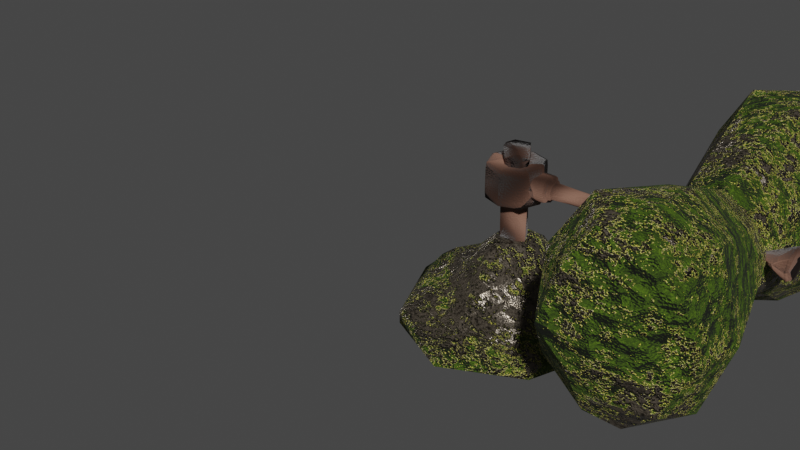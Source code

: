 # Source: Hammer_Prehistoric.blend  (saved by Blender 2.80.75; exported with 4.5.12 LTS)
import bpy
from mathutils import Matrix  # noqa: F401  (used for matrix-valued properties, if any)

bpy.ops.wm.read_factory_settings(use_empty=True)
scene = bpy.context.scene
scene.name = 'Scene'

# ---- collections
col_collection = bpy.data.collections.new('Collection'); scene.collection.children.link(col_collection)

# ---- images (referenced by path relative to the original .blend; pixels are not part of the script)
import os
ASSET_DIR = os.environ.get("B2B_ASSET_DIR", "")  # directory of the original .blend (textures are referenced by path, not embedded)
HERE = os.path.dirname(os.path.abspath(__file__))  # packed textures are extracted next to this script under _unpacked/

def load_image(name, relpath, width, height, colorspace="sRGB"):
    """Load a texture the original file referenced (path relative to the .blend, or extracted next to this script)."""
    p = next((c for c in (os.path.join(HERE, relpath), os.path.join(ASSET_DIR, relpath)) if relpath and os.path.exists(c)), "")
    if p:
        img = bpy.data.images.load(p, check_existing=True)
        img.name = name
    else:  # same state as the original file: an image datablock whose file is absent (Cycles renders it pink)
        img = bpy.data.images.new(name, width, height)
        img.source = "FILE"
        img.filepath = "//" + (relpath or name)
    img.colorspace_settings.name = colorspace
    return img
img_hammer_pre_normal = load_image('Hammer_Pre_Normal', 'Hammer_Pre_Normal.png', 1024, 1024, 'sRGB')

# ---- materials (node trees are filled in below, after node groups)
mat_rock = bpy.data.materials.new('Rock')
mat_rock.alpha_threshold = 0.0
mat_rock.line_color = (0.0, 0.0, 0.0, 1.0)
mat_wood = bpy.data.materials.new('Wood\\')

# ---- material node trees
mat_rock.use_nodes = True; mat_rock.node_tree.nodes.clear()
_N = mat_rock.node_tree.nodes; _L = mat_rock.node_tree.links
n0 = _N.new('ShaderNodeBump'); n0.name = 'Bump'; n0.location = (-190, -216)
n0.invert = True
n0.inputs[0].default_value = 0.5
n0.inputs[1].default_value = 1.0
n0.inputs[2].default_value = 1.0
n1 = _N.new('ShaderNodeTexVoronoi'); n1.name = 'Voronoi Texture'; n1.location = (-630, -276)
n1.inputs[2].default_value = 200.0
n2 = _N.new('ShaderNodeTexVoronoi'); n2.name = 'Voronoi Texture.001'; n2.location = (-634, -500)
n2.distance = 'CHEBYCHEV'
n3 = _N.new('ShaderNodeOutputMaterial'); n3.name = 'Material Output'; n3.location = (944, 293)
n4 = _N.new('ShaderNodeVectorMath'); n4.name = 'Vector Math'; n4.location = (30, -225)
n5 = _N.new('ShaderNodeVectorMath'); n5.name = 'Vector Math.001'; n5.location = (430, -223)
n6 = _N.new('ShaderNodeBump'); n6.name = 'Bump.001'; n6.location = (-189, -426)
n6.invert = True
n6.inputs[1].default_value = 3.0
n6.inputs[2].default_value = 1.0
n7 = _N.new('ShaderNodeBump'); n7.name = 'Bump.002'; n7.location = (-41, -773)
n7.inputs[1].default_value = 50.0
n7.inputs[2].default_value = 1.0
n8 = _N.new('ShaderNodeTexNoise'); n8.name = 'Musgrave Texture.003'; n8.location = (-884, -744)
n8.width = 150
n8.normalize = False
n8.inputs[2].default_value = 1.0
n8.inputs[3].default_value = 14.0
n8.inputs[4].default_value = 1.0
n8.inputs[5].default_value = 1.5
n8.inputs[6].default_value = 0.1
n9 = _N.new('ShaderNodeValToRGB'); n9.name = 'ColorRamp.002'; n9.location = (-683, -724)
while len(n9.color_ramp.elements) > 1: n9.color_ramp.elements.remove(n9.color_ramp.elements[-1])
n9.color_ramp.elements[0].position = 0.0; n9.color_ramp.elements[0].color = (1.0, 1.0, 1.0, 1.0)
_e = n9.color_ramp.elements.new(1.0); _e.color = (0.0, 0.0, 0.0, 1.0)
n10 = _N.new('ShaderNodeTexVoronoi'); n10.name = 'Voronoi Texture.002'; n10.location = (-643, -1009)
n10.inputs[2].default_value = 150.0
n11 = _N.new('ShaderNodeTexNoise'); n11.name = 'Musgrave Texture.004'; n11.location = (-898, -1270)
n11.width = 150
n11.normalize = False
n11.inputs[2].default_value = 1.0
n11.inputs[3].default_value = 14.0
n11.inputs[4].default_value = 1.0
n11.inputs[5].default_value = 1.5
n11.inputs[6].default_value = 0.1
n12 = _N.new('ShaderNodeValToRGB'); n12.name = 'ColorRamp.003'; n12.location = (-697, -1251)
while len(n12.color_ramp.elements) > 1: n12.color_ramp.elements.remove(n12.color_ramp.elements[-1])
n12.color_ramp.elements[0].position = 0.0; n12.color_ramp.elements[0].color = (1.0, 1.0, 1.0, 1.0)
_e = n12.color_ramp.elements.new(1.0); _e.color = (0.0, 0.0, 0.0, 1.0)
n13 = _N.new('ShaderNodeTexVoronoi'); n13.name = 'Voronoi Texture.003'; n13.location = (-657, -1535)
n13.inputs[2].default_value = 20.0
n14 = _N.new('ShaderNodeMix'); n14.name = 'Mix.001'; n14.location = (-325, -753)
n14.data_type = 'RGBA'
n14.blend_type = 'MULTIPLY'
n15 = _N.new('ShaderNodeMix'); n15.name = 'Mix.003'; n15.location = (-339, -1280)
n15.data_type = 'RGBA'
n15.blend_type = 'MULTIPLY'
n16 = _N.new('ShaderNodeVectorMath'); n16.name = 'Vector Math.002'; n16.location = (210, -593)
n17 = _N.new('ShaderNodeBump'); n17.name = 'Bump.003'; n17.location = (-55, -1299)
n17.inputs[1].default_value = 50.0
n17.inputs[2].default_value = 1.0
n18 = _N.new('ShaderNodeMix'); n18.name = 'Mix'; n18.location = (-65, 684)
n18.data_type = 'RGBA'
n18.blend_type = 'MULTIPLY'
n18.inputs[7].default_value = (0.0, 0.0, 0.0, 1.0)
n19 = _N.new('ShaderNodeValToRGB'); n19.name = 'ColorRamp.001'; n19.location = (-614, 390)
while len(n19.color_ramp.elements) > 1: n19.color_ramp.elements.remove(n19.color_ramp.elements[-1])
n19.color_ramp.elements[0].position = 0.0; n19.color_ramp.elements[0].color = (0.08169, 0.1575, 0.004189, 1.0)
_e = n19.color_ramp.elements.new(0.02727); _e.color = (0.4669, 0.8177, 0.164, 1.0)
_e = n19.color_ramp.elements.new(0.05455); _e.color = (1.0, 0.9094, 0.1324, 1.0)
_e = n19.color_ramp.elements.new(0.4318); _e.color = (0.6467, 0.6308, 0.5998, 1.0)
_e = n19.color_ramp.elements.new(0.4682); _e.color = (0.0, 0.0, 0.0, 1.0)
_e = n19.color_ramp.elements.new(0.95); _e.color = (0.0, 0.0, 0.0, 1.0)
_e = n19.color_ramp.elements.new(0.9636); _e.color = (0.5228, 0.5117, 0.4845, 1.0)
n20 = _N.new('ShaderNodeValToRGB'); n20.name = 'ColorRamp'; n20.location = (-644, 693)
while len(n20.color_ramp.elements) > 1: n20.color_ramp.elements.remove(n20.color_ramp.elements[-1])
n20.color_ramp.elements[0].position = 0.0; n20.color_ramp.elements[0].color = (0.16, 0.1562, 0.1489, 1.0)
_e = n20.color_ramp.elements.new(1.0); _e.color = (0.4678, 0.4564, 0.4342, 1.0)
n21 = _N.new('ShaderNodeTexNoise'); n21.name = 'Musgrave Texture.001'; n21.location = (-974, 726)
n21.width = 150
n21.normalize = False
n21.inputs[2].default_value = 20.0
n21.inputs[3].default_value = 14.0
n21.inputs[4].default_value = 1.0
n21.inputs[5].default_value = 1.5
n21.inputs[6].default_value = 0.1
n22 = _N.new('ShaderNodeTexNoise'); n22.name = 'Musgrave Texture'; n22.location = (-897, 411)
n22.width = 150
n22.normalize = False
n22.inputs[2].default_value = 1.0
n22.inputs[3].default_value = 14.0
n22.inputs[4].default_value = 1.0
n22.inputs[5].default_value = 1.5
n22.inputs[6].default_value = 0.1
n23 = _N.new('ShaderNodeTexNoise'); n23.name = 'Musgrave Texture.002'; n23.location = (23, 7)
n23.width = 150
n23.hide = True
n23.normalize = False
n23.inputs[2].default_value = 1.0
n23.inputs[3].default_value = 14.0
n23.inputs[4].default_value = 1.0
n23.inputs[5].default_value = 1.5
n23.inputs[6].default_value = 0.1
n24 = _N.new('ShaderNodeBsdfPrincipled'); n24.name = 'Principled BSDF'; n24.location = (654, 293)
n24.distribution = 'GGX'
n24.subsurface_method = 'BURLEY'
n24.inputs[3].default_value = 1.45
n24.inputs[27].default_value = (0.0, 0.0, 0.0, 1.0)
n24.inputs[28].default_value = 1.0
n25 = _N.new('ShaderNodeValToRGB'); n25.name = 'ColorRamp.004'; n25.location = (295, 32)
n25.hide = True
while len(n25.color_ramp.elements) > 1: n25.color_ramp.elements.remove(n25.color_ramp.elements[-1])
n25.color_ramp.elements[0].position = 0.0; n25.color_ramp.elements[0].color = (1.0, 1.0, 1.0, 1.0)
_e = n25.color_ramp.elements.new(1.0); _e.color = (0.2914, 0.2914, 0.2914, 1.0)
n26 = _N.new('ShaderNodeMix'); n26.name = 'Mix.002'; n26.location = (194, 599)
n26.data_type = 'RGBA'
n26.blend_type = 'OVERLAY'
n26.clamp_result = True
n26.inputs[0].default_value = 0.8417
n27 = _N.new('ShaderNodeMix'); n27.name = 'Mix.004'; n27.location = (324, 123)
n27.hide = True
n27.data_type = 'RGBA'
n27.inputs[0].default_value = 0.6833
n27.inputs[7].default_value = (0.0, 0.0, 0.0, 1.0)
n28 = _N.new('ShaderNodeTexImage'); n28.name = 'Image Texture'; n28.location = (-99, 1205)
n28.width = 410
n28.image = img_hammer_pre_normal
n29 = _N.new('ShaderNodeVectorMath'); n29.name = 'Vector Math.003'; n29.location = (0, 0)
n29.operation = 'NORMALIZE'
n30 = _N.new('ShaderNodeVectorMath'); n30.name = 'Vector Math.004'; n30.location = (0, 0)
n30.operation = 'NORMALIZE'
n31 = _N.new('ShaderNodeTexVoronoi'); n31.name = 'Voronoi Texture.004'; n31.location = (0, 0)
n31.distance = 'CHEBYCHEV'
n31.feature = 'F2'
n32 = _N.new('ShaderNodeMath'); n32.name = 'Math'; n32.location = (0, 0)
n32.operation = 'SUBTRACT'
n33 = _N.new('ShaderNodeMath'); n33.name = 'Math.001'; n33.location = (0, 0)
n33.operation = 'MULTIPLY'
n34 = _N.new('ShaderNodeMath'); n34.name = 'Math.002'; n34.location = (0, 0)
n34.operation = 'MULTIPLY'
n35 = _N.new('ShaderNodeMath'); n35.name = 'Math.003'; n35.location = (0, 0)
n35.operation = 'MULTIPLY'
_L.new(n24.outputs[0], n3.inputs[0])
_L.new(n0.outputs[0], n4.inputs[0])
_L.new(n6.outputs[0], n4.inputs[1])
_L.new(n21.outputs[0], n20.inputs[0])
_L.new(n20.outputs[0], n18.inputs[6])
_L.new(n7.outputs[0], n16.inputs[0])
_L.new(n14.outputs[2], n7.inputs[3])
_L.new(n22.outputs[0], n19.inputs[0])
_L.new(n19.outputs[0], n26.inputs[6])
_L.new(n22.outputs[0], n18.inputs[0])
_L.new(n18.outputs[2], n26.inputs[7])
_L.new(n8.outputs[0], n9.inputs[0])
_L.new(n9.outputs[0], n14.inputs[0])
_L.new(n15.outputs[2], n17.inputs[3])
_L.new(n11.outputs[0], n12.inputs[0])
_L.new(n12.outputs[0], n15.inputs[0])
_L.new(n16.outputs[0], n5.inputs[1])
_L.new(n17.outputs[0], n16.inputs[1])
_L.new(n23.outputs[0], n25.inputs[0])
_L.new(n25.outputs[0], n24.inputs[2])
_L.new(n23.outputs[0], n27.inputs[6])
_L.new(n26.outputs[2], n24.inputs[0])
_L.new(n27.outputs[2], n24.inputs[1])
_L.new(n29.outputs[0], n5.inputs[0])
_L.new(n4.outputs[0], n29.inputs[0])
_L.new(n30.outputs[0], n24.inputs[5])
_L.new(n5.outputs[0], n30.inputs[0])
_L.new(n32.outputs[0], n6.inputs[3])
_L.new(n2.outputs[0], n32.inputs[1])
_L.new(n31.outputs[0], n32.inputs[0])
_L.new(n33.outputs[0], n0.inputs[3])
_L.new(n1.outputs[0], n33.inputs[0])
_L.new(n1.outputs[0], n33.inputs[1])
_L.new(n34.outputs[0], n14.inputs[7])
_L.new(n10.outputs[0], n34.inputs[0])
_L.new(n10.outputs[0], n34.inputs[1])
_L.new(n35.outputs[0], n15.inputs[7])
_L.new(n13.outputs[0], n35.inputs[0])
_L.new(n13.outputs[0], n35.inputs[1])
n3.is_active_output = True
mat_wood.use_nodes = True; mat_wood.node_tree.nodes.clear()
_N = mat_wood.node_tree.nodes; _L = mat_wood.node_tree.links
n0 = _N.new('ShaderNodeOutputMaterial'); n0.name = 'Material Output'; n0.location = (469, 300)
n1 = _N.new('ShaderNodeBsdfPrincipled'); n1.name = 'Principled BSDF'; n1.location = (179, 300)
n1.distribution = 'GGX'
n1.subsurface_method = 'BURLEY'
n1.inputs[2].default_value = 0.8
n1.inputs[3].default_value = 1.45
n1.inputs[13].default_value = 0.2318
n1.inputs[24].default_value = 0.09091
n1.inputs[27].default_value = (0.0, 0.0, 0.0, 1.0)
n1.inputs[28].default_value = 1.0
n2 = _N.new('ShaderNodeMapping'); n2.name = 'Mapping'; n2.location = (-854, 166)
n2.inputs[2].default_value = (0.0, 1.431, 0.0)
n3 = _N.new('ShaderNodeUVMap'); n3.name = 'UV Map'; n3.location = (-1028, 24)
n3.uv_map = 'UVMap'
n4 = _N.new('ShaderNodeTexWave'); n4.name = 'Wave Texture'; n4.location = (-451, 205)
n4.bands_direction = 'DIAGONAL'
n4.rings_direction = 'SPHERICAL'
n4.inputs[1].default_value = 2.0
n4.inputs[3].default_value = 16.0
n4.inputs[6].default_value = 1.571
n5 = _N.new('ShaderNodeTexVoronoi'); n5.name = 'Voronoi Texture'; n5.location = (-531, -300)
n6 = _N.new('ShaderNodeBump'); n6.name = 'Bump'; n6.location = (-270, -250)
n6.inputs[1].default_value = 1.0
n6.inputs[2].default_value = 1.0
n7 = _N.new('ShaderNodeTexVoronoi'); n7.name = 'Voronoi Texture.001'; n7.location = (-528, -562)
n7.inputs[2].default_value = 200.0
n8 = _N.new('ShaderNodeBump'); n8.name = 'Bump.001'; n8.location = (-267, -513)
n8.inputs[0].default_value = 0.25
n8.inputs[1].default_value = 1.0
n8.inputs[2].default_value = 1.0
n9 = _N.new('ShaderNodeVectorMath'); n9.name = 'Vector Math'; n9.location = (-41, -231)
n10 = _N.new('ShaderNodeRGB'); n10.name = 'RGB'; n10.location = (-81, 419)
n10.outputs[0].default_value = (0.0, 0.0, 0.0, 1.0)
n11 = _N.new('ShaderNodeValToRGB'); n11.name = 'ColorRamp'; n11.location = (-262, 209)
while len(n11.color_ramp.elements) > 1: n11.color_ramp.elements.remove(n11.color_ramp.elements[-1])
n11.color_ramp.elements[0].position = 0.0; n11.color_ramp.elements[0].color = (0.02961, 0.01234, 0.006708, 1.0)
_e = n11.color_ramp.elements.new(1.0); _e.color = (0.2324, 0.1183, 0.08189, 1.0)
n12 = _N.new('ShaderNodeTexImage'); n12.name = 'Image Texture'; n12.location = (-99, 1205)
n12.image = img_hammer_pre_normal
n13 = _N.new('ShaderNodeMath'); n13.name = 'Math'; n13.location = (0, 0)
n13.operation = 'MULTIPLY'
n14 = _N.new('ShaderNodeMath'); n14.name = 'Math.001'; n14.location = (0, 0)
n14.operation = 'MULTIPLY'
_L.new(n1.outputs[0], n0.inputs[0])
_L.new(n4.outputs[0], n11.inputs[0])
_L.new(n2.outputs[0], n4.inputs[0])
_L.new(n3.outputs[0], n2.inputs[0])
_L.new(n6.outputs[0], n9.inputs[0])
_L.new(n9.outputs[0], n1.inputs[5])
_L.new(n8.outputs[0], n9.inputs[1])
_L.new(n11.outputs[0], n1.inputs[0])
_L.new(n13.outputs[0], n6.inputs[3])
_L.new(n5.outputs[0], n13.inputs[0])
_L.new(n5.outputs[0], n13.inputs[1])
_L.new(n14.outputs[0], n8.inputs[3])
_L.new(n7.outputs[0], n14.inputs[0])
_L.new(n7.outputs[0], n14.inputs[1])
n0.is_active_output = True

# ---- world
world_world = bpy.data.worlds.new('World'); scene.world = world_world
world_world.use_nodes = True; world_world.node_tree.nodes.clear()
_N = world_world.node_tree.nodes; _L = world_world.node_tree.links
n0 = _N.new('ShaderNodeOutputWorld'); n0.name = 'World Output'; n0.location = (300, 300)
n1 = _N.new('ShaderNodeBackground'); n1.name = 'Background'; n1.location = (10, 300)
n1.inputs[0].default_value = (0.05088, 0.05088, 0.05088, 1.0)
_L.new(n1.outputs[0], n0.inputs[0])
n0.is_active_output = True
world_world.color = (0.05088, 0.05088, 0.05088)
world_world.use_sun_shadow = False
world_world.sun_shadow_jitter_overblur = 0.0

# ---- meshes
me_cube_001 = bpy.data.meshes.new('Cube.001')
me_cube_001.from_pydata([(1.504, -0.03401, 1.325), (1.507, -0.03161, 1.367), (0.1569, -0.1569, 1.161), (0.1769, -0.1769, 1.214), (-0.1769, -0.1769, 1.214), (-0.1569, -0.1569, 1.161), (0.1769, -0.1769, 1.427), (0.1569, -0.1569, 1.48), (-0.1569, -0.1569, 1.48), (-0.1769, -0.1769, 1.427), (0.3451, -0.06521, 1.26), (0.3367, -0.0709, 1.254), (0.3367, -0.0709, 1.387), (0.3115, -0.0884, 1.236), (0.3115, -0.0884, 1.405), (0.726, -0.04777, 1.278), (0.3694, -0.05257, 1.369), (0.7261, -0.04767, 1.363), (0.3625, -0.06364, 1.261), (0.07006, -0.07006, 1.229), (0.088, -0.088, 1.178), (-0.088, -0.088, 1.178), (-0.07006, -0.07006, 1.229), (0.088, -0.088, 1.464), (0.07006, -0.07006, 1.412), (-0.07006, -0.07006, 1.412), (-0.088, -0.088, 1.464), (1.505, -0.05064, 1.347), (0.1733, -0.1733, 1.166), (-1.863e-09, -0.2433, 1.214), (-0.1733, -0.1733, 1.166), (-9.313e-10, -0.2157, 1.161), (0.1733, -0.1733, 1.475), (-1.863e-09, -0.2157, 1.48), (-0.1733, -0.1733, 1.475), (0.0, -0.2433, 1.427), (0.3343, -0.08271, 1.242), (0.3343, -0.08271, 1.399), (0.3115, -0.1215, 1.321), (0.3451, -0.08966, 1.321), (0.3367, -0.09748, 1.321), (0.3625, -0.06364, 1.38), (0.5376, -0.04903, 1.276), (0.5376, -0.04903, 1.365), (0.7261, -0.06568, 1.321), (0.1775, -0.1775, 1.321), (-0.1775, -0.1775, 1.321), (0.3451, -0.06521, 1.382), (0.187, -0.08918, 1.236), (0.187, -0.08918, 1.406), (0.9464, -0.04557, 1.283), (0.3682, -0.05591, 1.269), (0.9525, -0.04468, 1.361), (0.07267, -0.07267, 1.188), (-9.313e-10, -0.121, 1.178), (-0.07267, -0.07267, 1.188), (-1.31e-09, -0.09633, 1.229), (0.07267, -0.07267, 1.453), (9.313e-10, -0.09633, 1.412), (-0.07267, -0.07267, 1.453), (0.0, -0.121, 1.464), (-0.06987, -0.06987, 1.321), (0.06987, -0.06987, 1.321), (0.1222, -0.1222, 1.169), (-0.1222, -0.1222, 1.169), (0.1222, -0.1222, 1.472), (-0.1222, -0.1222, 1.472), (-4.657e-10, -0.1681, 1.472), (2.328e-10, -0.1681, 1.169), (0.0, -0.2441, 1.321), (0.187, -0.1226, 1.321), (0.9492, -0.06295, 1.322), (0.3682, -0.07687, 1.321), (0.0, -0.2382, 1.166), (0.0, -0.2382, 1.475), (0.3343, -0.1137, 1.321), (0.3625, -0.08751, 1.321), (0.5376, -0.06741, 1.321), (-3.965e-10, -0.09993, 1.188), (0.0, -0.09993, 1.453), (2.008e-09, -0.09607, 1.321), (0.187, 0.0, 1.204), (1.503, 0.0, 1.316), (1.507, 0.0, 1.374), (0.2433, 0.0, 1.214), (0.2157, 0.0, 1.161), (-0.2433, 0.0, 1.214), (-0.2157, 0.0, 1.161), (0.2157, 0.0, 1.48), (0.2433, 0.0, 1.427), (-0.2157, 0.0, 1.48), (-0.2433, 0.0, 1.427), (0.3115, 0.0, 1.205), (0.3115, 0.0, 1.436), (0.3451, 0.0, 1.237), (0.3367, 0.0, 1.229), (0.3367, 0.0, 1.412), (0.3451, 0.0, 1.404), (0.3625, 0.0, 1.239), (0.3625, 0.0, 1.402), (0.726, 0.0, 1.262), (0.3694, 0.0, 1.387), (0.7262, 0.0, 1.379), (0.121, 0.0, 1.178), (0.09633, 0.0, 1.229), (-0.121, 0.0, 1.178), (-0.09633, 0.0, 1.229), (0.09633, 0.0, 1.412), (0.121, 0.0, 1.464), (-0.09633, 0.0, 1.412), (-0.121, 0.0, 1.464), (-0.1681, 0.0, 1.169), (0.09607, 0.0, 1.321), (0.1681, 0.0, 1.169), (0.1681, 0.0, 1.472), (-0.1681, 0.0, 1.472), (-0.2441, 0.0, 1.321), (0.2441, 0.0, 1.321), (-0.09607, 0.0, 1.321), (0.9453, 0.0, 1.268), (0.187, 0.0, 1.437), (0.9536, 0.0, 1.375), (0.3682, 0.0, 1.25), (0.2382, 0.0, 1.166), (-0.2382, 0.0, 1.166), (0.2382, 0.0, 1.475), (-0.2382, 0.0, 1.475), (0.3343, 0.0, 1.213), (0.3343, 0.0, 1.429), (0.5376, 0.0, 1.259), (0.5376, 0.0, 1.382), (0.09993, 0.0, 1.188), (-0.09993, 0.0, 1.188), (0.09993, 0.0, 1.453), (-0.09993, 0.0, 1.453), (2.078, -0.03305, 1.327), (2.076, -0.03044, 1.372), (2.077, -0.04949, 1.35), (2.078, 0.0, 1.317), (2.076, 0.0, 1.38), (2.229, 0.0, 1.352), (2.296, -0.1001, 1.268), (2.277, -0.1092, 1.261), (2.276, -0.1144, 1.445), (2.296, -0.1048, 1.441), (2.297, -0.1504, 1.352), (2.278, -0.1636, 1.351), (2.297, 0.0, 1.234), (2.278, 0.0, 1.226), (2.276, 0.0, 1.488), (2.297, 0.0, 1.481), (1.176, -0.04967, 1.279), (1.189, -0.04796, 1.367), (1.182, -0.07744, 1.323), (1.174, 0.0, 1.262), (1.191, 0.0, 1.384), (1.304, -0.03855, 1.302), (1.309, -0.03748, 1.35), (1.307, -0.055, 1.326), (1.303, 0.0, 1.293), (1.31, 0.0, 1.359), (1.168, -0.07012, 1.261), (1.154, 0.0, 1.231), (1.18, -0.06417, 1.392), (1.179, 0.0, 1.415), (1.171, -0.1075, 1.322), (1.316, -0.05038, 1.293), (1.308, 0.0, 1.277), (1.319, -0.04666, 1.363), (1.318, 0.0, 1.375), (1.316, -0.07244, 1.326), (1.197, -0.04019, 1.294), (1.203, -0.03865, 1.36), (1.196, 0.0, 1.281), (1.204, 0.0, 1.372), (1.2, -0.05722, 1.327), (2.051, 0.0, 1.072), (2.096, 0.0, 1.344), (1.974, 0.0, 1.565), (2.368, -1.01, 1.228), (2.214, -1.137, 1.94), (1.863, -1.264, 2.124), (2.202, -1.118, 0.7026), (2.317, -1.428, 1.254), (2.17, -1.494, 1.713), (1.923, -0.8998, 0.5111), (2.09, -1.514, 0.8301), (1.965, -1.626, 1.341), (1.928, -1.505, 1.971), (1.813, -1.372, 0.5398), (1.783, -1.587, 0.883), (1.798, -1.646, 1.613), (1.554, -1.45, 0.6194), (1.494, -1.632, 1.031), (1.668, -1.691, 1.318), (1.569, -1.485, 2.014), (1.265, -1.636, 1.254), (1.426, -1.635, 1.732), (1.191, -1.393, 0.8846), (1.715, 0.0, 1.737), (1.214, -1.103, 0.7654), (1.596, -0.6289, 1.973), (1.361, 0.0, 1.044), (1.295, 0.0, 1.325), (1.419, 0.0, 1.602), (1.091, -1.267, 1.624), (1.061, -1.023, 1.232), (1.358, -1.172, 2.059), (1.484, -1.031, 0.5117), (1.84, -0.826, 2.09), (1.715, 0.0, 0.8607), (0.07635, -0.07635, 1.509), (0.6564, -0.663, 0.1297), (0.3867, -0.3822, 0.3286), (0.05392, -0.1126, 1.13), (0.4829, -0.481, -0.00434), (0.03137, -0.06725, 1.172), (0.1147, -0.1294, 0.8218), (0.08431, -0.08477, 0.8158), (0.5832, -0.5367, 0.2331), (0.2036, -0.3539, 0.5799), (0.6527, -0.667, 0.0259), (-0.07635, -0.07635, 1.509), (-0.6667, -0.6548, 0.1238), (-0.4449, -0.3092, 0.3483), (-0.08497, -0.08345, 1.128), (-0.08156, -0.08199, 1.611), (-0.4829, -0.481, -0.00434), (0.003308, -0.7455, 0.2054), (0.005008, -0.7787, 0.2611), (0.0001272, -0.6368, 0.3777), (1.765e-05, -0.4785, 0.6151), (-0.05806, -0.1089, 0.8257), (-0.06992, -0.1551, 0.8323), (2.989e-09, -0.09663, 1.503), (0.05506, -0.1063, 1.612), (-0.5962, -0.5566, 0.2176), (-0.2018, -0.3491, 0.584), (0.0, -0.5357, -0.004332), (-0.6539, -0.669, 0.02756), (-0.02114, -1.002, 0.03539), (0.07946, 0.0, 1.164), (0.07262, 0.0, 1.457), (0.9129, 0.0, 0.1883), (0.8091, 0.0, 0.2743), (0.7145, 0.0, 0.3894), (0.562, 0.0, 0.4972), (0.3395, 0.0, 0.6047), (0.221, 0.0, 0.7559), (0.1131, 0.0, 0.7897), (0.1196, 0.0, 1.124), (0.1159, 0.0, 1.513), (0.1126, 0.0, 1.61), (0.5984, 0.0, -0.005694), (0.9072, 0.0, 0.03922), (-0.08046, 0.0, 1.183), (-0.07262, 0.0, 1.457), (-0.9071, 0.0, 0.1869), (-0.8046, 0.0, 0.2841), (-0.7203, 0.0, 0.3872), (-0.5753, 0.0, 0.4991), (-0.3359, 0.0, 0.6094), (-0.1105, 0.0, 0.7886), (-0.1529, 0.0, 0.7927), (-0.1196, 0.0, 1.124), (-0.1159, 0.0, 1.513), (-0.1134, 0.0, 1.607), (-0.5984, 0.0, -0.005694), (-0.9072, 0.0, 0.03946)], [], [(105, 21, 64, 111), (111, 64, 5, 87), (19, 62, 112, 104), (62, 24, 107, 112), (23, 60, 67, 65), (60, 26, 66, 67), (67, 66, 8, 33), (65, 67, 33, 7), (20, 103, 113, 63), (63, 113, 85, 2), (21, 54, 68, 64), (54, 20, 63, 68), (68, 63, 2, 31), (64, 68, 31, 5), (108, 23, 65, 114), (114, 65, 7, 88), (4, 29, 69, 46), (29, 3, 45, 69), (69, 45, 6, 35), (46, 69, 35, 9), (26, 110, 115, 66), (66, 115, 90, 8), (86, 4, 46, 116), (116, 46, 9, 91), (3, 84, 117, 45), (45, 117, 89, 6), (10, 94, 98, 18), (118, 109, 25, 61), (106, 118, 61, 22), (97, 47, 41, 99), (70, 48, 13, 38), (49, 70, 38, 14), (15, 100, 119, 50), (171, 173, 82, 0), (120, 49, 14, 93), (48, 81, 92, 13), (39, 10, 18, 76), (47, 39, 76, 41), (11, 40, 75, 36), (40, 12, 37, 75), (102, 17, 52, 121), (174, 172, 1, 83), (95, 11, 36, 127), (12, 96, 128, 37), (17, 44, 71, 52), (44, 15, 50, 71), (175, 171, 0, 27), (172, 175, 27, 1), (72, 16, 41, 76), (51, 72, 76, 18), (16, 101, 99, 41), (3, 29, 73, 28), (29, 4, 30, 73), (73, 30, 5, 31), (28, 73, 31, 2), (84, 3, 28, 123), (123, 28, 2, 85), (4, 86, 124, 30), (30, 124, 87, 5), (7, 33, 74, 32), (33, 8, 34, 74), (74, 34, 9, 35), (32, 74, 35, 6), (88, 7, 32, 125), (125, 32, 6, 89), (8, 90, 126, 34), (34, 126, 91, 9), (127, 36, 13, 92), (93, 14, 37, 128), (75, 37, 14, 38), (36, 75, 38, 13), (94, 10, 11, 95), (96, 12, 47, 97), (39, 47, 12, 40), (10, 39, 40, 11), (100, 15, 42, 129), (129, 42, 51, 122), (101, 16, 43, 130), (130, 43, 17, 102), (15, 44, 77, 42), (44, 17, 43, 77), (77, 43, 16, 72), (42, 77, 72, 51), (20, 54, 78, 53), (54, 21, 55, 78), (78, 55, 22, 56), (53, 78, 56, 19), (103, 20, 53, 131), (131, 53, 19, 104), (21, 105, 132, 55), (55, 132, 106, 22), (24, 58, 79, 57), (58, 25, 59, 79), (79, 59, 26, 60), (57, 79, 60, 23), (107, 24, 57, 133), (133, 57, 23, 108), (25, 109, 134, 59), (59, 134, 110, 26), (22, 61, 80, 56), (61, 25, 58, 80), (80, 58, 24, 62), (56, 80, 62, 19), (27, 0, 135, 137), (0, 82, 138, 135), (1, 27, 137, 136), (83, 1, 136, 139), (139, 136, 143, 149), (135, 138, 148, 142), (145, 140, 150, 144), (137, 135, 142, 146), (136, 137, 146, 143), (147, 141, 142, 148), (149, 143, 144, 150), (141, 145, 146, 142), (145, 144, 143, 146), (147, 140, 145, 141), (151, 156, 158, 153), (151, 156, 159, 154), (152, 157, 158, 153), (152, 157, 160, 155), (161, 165, 170, 166), (161, 162, 167, 166), (163, 165, 170, 168), (163, 164, 169, 168), (158, 156, 166, 170), (152, 153, 165, 163), (151, 154, 162, 161), (158, 157, 168, 170), (159, 156, 166, 167), (152, 155, 164, 163), (160, 157, 168, 169), (151, 153, 165, 161), (52, 71, 175, 172), (71, 50, 171, 175), (121, 52, 172, 174), (50, 119, 173, 171), (179, 180, 183), (180, 181, 188), (182, 189, 185), (183, 184, 187), (188, 191, 184), (187, 190, 186), (189, 208, 185), (209, 199, 201), (188, 181, 195), (191, 194, 187), (195, 197, 191), (194, 193, 190), (189, 192, 208), (181, 209, 207), (194, 197, 196), (196, 205, 198), (192, 198, 208), (197, 205, 196), (207, 205, 197), (209, 201, 207), (203, 206, 205, 204), (206, 203, 202), (207, 204, 205), (208, 202, 210), (201, 204, 207), (178, 209, 180), (176, 185, 210), (177, 179, 176), (180, 209, 181), (179, 183, 182), (183, 180, 184), (182, 183, 186), (184, 180, 188), (182, 186, 189), (183, 187, 186), (185, 208, 210), (187, 184, 191), (189, 186, 190), (187, 194, 190), (188, 195, 191), (189, 190, 192), (191, 197, 194), (190, 193, 192), (193, 194, 196), (181, 207, 195), (192, 193, 198), (197, 195, 207), (198, 193, 196), (208, 198, 200), (200, 198, 206), (198, 205, 206), (180, 179, 177, 178), (208, 200, 202), (200, 206, 202), (201, 199, 204), (178, 199, 209), (176, 179, 182), (176, 182, 185), (18, 98, 122, 51), (212, 228, 240), (230, 220, 231), (229, 219, 213), (244, 219, 243), (218, 214, 232), (230, 213, 220), (247, 220, 246), (249, 217, 248), (214, 250, 241), (216, 242, 211), (214, 218, 249, 250), (219, 228, 212), (231, 220, 217), (233, 217, 218), (239, 240, 223), (230, 237, 224), (236, 229, 224), (236, 228, 229), (258, 236, 224), (225, 214, 216), (264, 225, 255), (226, 252, 266), (222, 265, 256), (237, 231, 233), (261, 237, 233), (224, 259, 258), (221, 212, 240), (245, 220, 213), (219, 229, 228), (244, 213, 219), (220, 245, 246), (235, 211, 251, 252), (233, 231, 217), (216, 214, 241), (234, 211, 235), (241, 242, 216), (216, 211, 234), (220, 247, 248, 217), (252, 226, 235), (211, 242, 251), (219, 212, 243), (230, 229, 213), (212, 221, 254, 243), (232, 233, 218), (218, 217, 249), (213, 244, 245), (240, 238, 215, 221), (254, 221, 215, 253), (262, 232, 225, 264), (223, 240, 228), (230, 231, 237), (258, 257, 236), (224, 237, 260), (214, 225, 232), (261, 260, 237), (226, 222, 234, 235), (255, 225, 216), (265, 222, 226, 266), (255, 222, 256), (216, 234, 255), (234, 222, 255), (232, 262, 263, 233), (236, 223, 228), (257, 223, 236), (224, 229, 230), (260, 259, 224), (263, 261, 233), (223, 257, 268, 239), (227, 238, 240, 239), (268, 267, 227, 239)])
me_cube_001.polygons.foreach_set('use_smooth', [1, 1, 1, 1, 1, 1, 1, 1, 1, 1, 1, 1, 1, 1, 1, 1, 1, 1, 1, 1, 1, 1, 1, 1, 1, 1, 1, 1, 1, 1, 1, 1, 1, 1, 1, 1, 1, 1, 1, 1, 1, 1, 1, 1, 1, 1, 1, 1, 1, 1, 1, 1, 1, 1, 1, 1, 1, 1, 1, 1, 1, 1, 1, 1, 1, 1, 1, 1, 1, 1, 1, 1, 1, 1, 1, 1, 1, 1, 1, 1, 1, 1, 1, 1, 1, 1, 1, 1, 1, 1, 1, 1, 1, 1, 1, 1, 1, 1, 1, 1, 1, 1, 1, 1, 1, 1, 1, 1, 1, 1, 1, 1, 1, 1, 1, 1, 1, 0, 0, 0, 0, 0, 0, 0, 0, 0, 0, 0, 0, 0, 0, 0, 0, 1, 1, 1, 1, 0, 0, 0, 0, 0, 0, 0, 0, 0, 0, 0, 0, 0, 0, 0, 0, 0, 0, 0, 0, 0, 0, 0, 0, 0, 0, 0, 0, 0, 0, 0, 0, 0, 0, 0, 0, 0, 0, 0, 0, 0, 0, 0, 0, 0, 0, 0, 0, 0, 0, 0, 0, 0, 0, 0, 0, 0, 0, 1, 1, 1, 1, 1, 1, 1, 1, 1, 1, 1, 1, 1, 1, 1, 1, 1, 1, 1, 1, 1, 1, 1, 1, 1, 1, 1, 1, 1, 1, 1, 1, 1, 1, 1, 1, 1, 1, 1, 1, 1, 1, 1, 1, 1, 1, 1, 1, 1, 1, 1, 1, 1, 1, 1, 1, 1, 1, 1, 1, 1, 1, 1, 1, 1, 1, 1, 1, 1, 1, 1])
me_cube_001.polygons.foreach_set('material_index', [1, 1, 1, 1, 1, 1, 1, 1, 1, 1, 1, 1, 1, 1, 1, 1, 1, 1, 1, 1, 1, 1, 1, 1, 1, 1, 1, 1, 1, 1, 1, 1, 1, 1, 1, 1, 1, 1, 1, 1, 1, 1, 1, 1, 1, 1, 1, 1, 1, 1, 1, 1, 1, 1, 1, 1, 1, 1, 1, 1, 1, 1, 1, 1, 1, 1, 1, 1, 1, 1, 1, 1, 1, 1, 1, 1, 1, 1, 1, 1, 1, 1, 1, 1, 1, 1, 1, 1, 1, 1, 1, 1, 1, 1, 1, 1, 1, 1, 1, 1, 1, 1, 1, 1, 1, 1, 1, 1, 1, 1, 1, 1, 1, 1, 1, 1, 1, 1, 1, 1, 1, 1, 1, 1, 1, 1, 1, 1, 1, 1, 1, 1, 1, 1, 1, 1, 1, 0, 0, 0, 0, 0, 0, 0, 0, 0, 0, 0, 0, 0, 0, 0, 0, 0, 0, 0, 0, 0, 0, 0, 0, 0, 0, 0, 0, 0, 0, 0, 0, 0, 0, 0, 0, 0, 0, 0, 0, 0, 0, 0, 0, 0, 0, 0, 0, 0, 0, 0, 0, 0, 0, 0, 0, 0, 0, 1, 0, 0, 0, 0, 1, 0, 0, 0, 1, 1, 1, 0, 0, 0, 0, 0, 0, 0, 0, 1, 1, 1, 1, 0, 0, 0, 0, 0, 0, 0, 0, 1, 0, 1, 1, 1, 1, 0, 1, 1, 0, 0, 0, 0, 0, 0, 0, 0, 1, 0, 0, 0, 0, 1, 0, 1, 1, 1, 1, 1, 1, 0, 0, 0, 0, 0, 0, 0, 0, 0])
_uv = me_cube_001.uv_layers.new(name='UVMap')
_uv.uv.foreach_set('vector', [0.9422, 0.7531, 0.912, 0.7359, 0.9171, 0.7205, 0.9557, 0.7417, 0.9557, 0.7417, 0.9171, 0.7205, 0.9208, 0.7071, 0.9688, 0.7299, 0.8452, 0.4889, 0.8476, 0.5241, 0.8207, 0.5238, 0.8187, 0.4942, 0.8476, 0.5241, 0.8451, 0.56, 0.8179, 0.5535, 0.8207, 0.5238, 0.8399, 0.586, 0.8768, 0.59, 0.877, 0.6058, 0.836, 0.6025, 0.8768, 0.59, 0.9136, 0.585, 0.918, 0.6014, 0.877, 0.6058, 0.877, 0.6058, 0.918, 0.6014, 0.9214, 0.6152, 0.8772, 0.6185, 0.836, 0.6025, 0.877, 0.6058, 0.8772, 0.6185, 0.833, 0.6165, 0.8458, 0.7368, 0.8161, 0.7549, 0.8023, 0.7439, 0.8403, 0.7216, 0.8403, 0.7216, 0.8023, 0.7439, 0.7888, 0.7325, 0.8362, 0.7083, 0.912, 0.7359, 0.8788, 0.7305, 0.8786, 0.7159, 0.9171, 0.7205, 0.8788, 0.7305, 0.8458, 0.7368, 0.8403, 0.7216, 0.8786, 0.7159, 0.8786, 0.7159, 0.8403, 0.7216, 0.8362, 0.7083, 0.8784, 0.7039, 0.9171, 0.7205, 0.8786, 0.7159, 0.8784, 0.7039, 0.9208, 0.7071, 0.8083, 0.5722, 0.8399, 0.586, 0.836, 0.6025, 0.796, 0.5843, 0.796, 0.5843, 0.836, 0.6025, 0.833, 0.6165, 0.7837, 0.5967, 0.9248, 0.6887, 0.8782, 0.6862, 0.8778, 0.6616, 0.9264, 0.6615, 0.8782, 0.6862, 0.8316, 0.6901, 0.8293, 0.6629, 0.8778, 0.6616, 0.8778, 0.6616, 0.8293, 0.6629, 0.8296, 0.6354, 0.8775, 0.6367, 0.9264, 0.6615, 0.8778, 0.6616, 0.8775, 0.6367, 0.9253, 0.634, 0.9136, 0.585, 0.9448, 0.5702, 0.9575, 0.582, 0.918, 0.6014, 0.918, 0.6014, 0.9575, 0.582, 0.9701, 0.5941, 0.9214, 0.6152, 0.9824, 0.7068, 0.9248, 0.6887, 0.9264, 0.6615, 0.9921, 0.6622, 0.9921, 0.6622, 0.9264, 0.6615, 0.9253, 0.634, 0.983, 0.6175, 0.8316, 0.6901, 0.7746, 0.7098, 0.7637, 0.6654, 0.8293, 0.6629, 0.8293, 0.6629, 0.7637, 0.6654, 0.7714, 0.6205, 0.8296, 0.6354, 0.9267, 0.8929, 0.968, 0.8868, 0.969, 0.8983, 0.9299, 0.9022, 0.931, 0.5222, 0.9347, 0.5518, 0.9077, 0.5591, 0.9041, 0.5233, 0.9322, 0.4926, 0.931, 0.5222, 0.9041, 0.5233, 0.9056, 0.4881, 0.8581, 0.982, 0.8698, 0.942, 0.8785, 0.9465, 0.8693, 0.9845, 0.8264, 0.8345, 0.8804, 0.8001, 0.9158, 0.8659, 0.876, 0.8918, 0.7847, 0.8831, 0.8264, 0.8345, 0.876, 0.8918, 0.8447, 0.9274, 0.2645, 0.1138, 0.2642, 0.1446, 0.1388, 0.1441, 0.1389, 0.1135, 0.6157, 0.6223, 0.6146, 0.6155, 0.6562, 0.6088, 0.6573, 0.6156, 0.7507, 0.9392, 0.7847, 0.8831, 0.8447, 0.9274, 0.8262, 0.9791, 0.8804, 0.8001, 0.9408, 0.7745, 0.9696, 0.8548, 0.9158, 0.8659, 0.8937, 0.9122, 0.9267, 0.8929, 0.9299, 0.9022, 0.9008, 0.9205, 0.8698, 0.942, 0.8937, 0.9122, 0.9008, 0.9205, 0.8785, 0.9465, 0.9244, 0.8867, 0.8898, 0.9077, 0.8847, 0.9018, 0.9209, 0.8781, 0.8898, 0.9077, 0.864, 0.9388, 0.856, 0.9341, 0.8847, 0.9018, 0.2642, 0.02542, 0.2645, 0.05625, 0.1389, 0.05652, 0.1388, 0.02597, 0.6189, 0.6419, 0.6178, 0.6351, 0.6594, 0.6283, 0.6605, 0.6351, 0.9686, 0.8803, 0.9244, 0.8867, 0.9209, 0.8781, 0.9705, 0.8708, 0.864, 0.9388, 0.8515, 0.9816, 0.8419, 0.9822, 0.856, 0.9341, 0.2645, 0.05625, 0.2646, 0.08501, 0.1389, 0.08501, 0.1389, 0.05652, 0.2646, 0.08501, 0.2645, 0.1138, 0.1389, 0.1135, 0.1389, 0.08501, 0.6168, 0.6287, 0.6157, 0.6223, 0.6573, 0.6156, 0.6584, 0.6219, 0.6178, 0.6351, 0.6168, 0.6287, 0.6584, 0.6219, 0.6594, 0.6283, 0.9049, 0.9253, 0.8873, 0.9511, 0.8785, 0.9465, 0.9008, 0.9205, 0.9324, 0.9089, 0.9049, 0.9253, 0.9008, 0.9205, 0.9299, 0.9022, 0.8873, 0.9511, 0.8794, 0.9839, 0.8693, 0.9845, 0.8785, 0.9465, 0.8316, 0.6901, 0.8782, 0.6862, 0.8784, 0.6986, 0.8344, 0.7022, 0.8782, 0.6862, 0.9248, 0.6887, 0.9224, 0.701, 0.8784, 0.6986, 0.8784, 0.6986, 0.9224, 0.701, 0.9208, 0.7071, 0.8784, 0.7039, 0.8344, 0.7022, 0.8784, 0.6986, 0.8784, 0.7039, 0.8362, 0.7083, 0.7746, 0.7098, 0.8316, 0.6901, 0.8344, 0.7022, 0.7831, 0.7271, 0.7831, 0.7271, 0.8344, 0.7022, 0.8362, 0.7083, 0.7888, 0.7325, 0.9248, 0.6887, 0.9824, 0.7068, 0.9744, 0.7244, 0.9224, 0.701, 0.9224, 0.701, 0.9744, 0.7244, 0.9688, 0.7299, 0.9208, 0.7071, 0.833, 0.6165, 0.8772, 0.6185, 0.8773, 0.624, 0.8316, 0.6228, 0.8772, 0.6185, 0.9214, 0.6152, 0.923, 0.6215, 0.8773, 0.624, 0.8773, 0.624, 0.923, 0.6215, 0.9253, 0.634, 0.8775, 0.6367, 0.8316, 0.6228, 0.8773, 0.624, 0.8775, 0.6367, 0.8296, 0.6354, 0.7837, 0.5967, 0.833, 0.6165, 0.8316, 0.6228, 0.7784, 0.6026, 0.7784, 0.6026, 0.8316, 0.6228, 0.8296, 0.6354, 0.7714, 0.6205, 0.9214, 0.6152, 0.9701, 0.5941, 0.9755, 0.5998, 0.923, 0.6215, 0.923, 0.6215, 0.9755, 0.5998, 0.983, 0.6175, 0.9253, 0.634, 0.9705, 0.8708, 0.9209, 0.8781, 0.9158, 0.8659, 0.9696, 0.8548, 0.8262, 0.9791, 0.8447, 0.9274, 0.856, 0.9341, 0.8419, 0.9822, 0.8847, 0.9018, 0.856, 0.9341, 0.8447, 0.9274, 0.876, 0.8918, 0.9209, 0.8781, 0.8847, 0.9018, 0.876, 0.8918, 0.9158, 0.8659, 0.968, 0.8868, 0.9267, 0.8929, 0.9244, 0.8867, 0.9686, 0.8803, 0.8515, 0.9816, 0.864, 0.9388, 0.8698, 0.942, 0.8581, 0.982, 0.8937, 0.9122, 0.8698, 0.942, 0.864, 0.9388, 0.8898, 0.9077, 0.9267, 0.8929, 0.8937, 0.9122, 0.8898, 0.9077, 0.9244, 0.8867, 0.2642, 0.1446, 0.2645, 0.1138, 0.38, 0.1148, 0.379, 0.1465, 0.379, 0.1465, 0.38, 0.1148, 0.4838, 0.1181, 0.4818, 0.1538, 0.481, 0.01801, 0.4825, 0.05165, 0.3799, 0.05518, 0.379, 0.02354, 0.379, 0.02354, 0.3799, 0.05518, 0.2645, 0.05625, 0.2642, 0.02542, 0.2645, 0.1138, 0.2646, 0.08501, 0.3803, 0.08498, 0.38, 0.1148, 0.2646, 0.08501, 0.2645, 0.05625, 0.3799, 0.05518, 0.3803, 0.08498, 0.3803, 0.08498, 0.3799, 0.05518, 0.4825, 0.05165, 0.4842, 0.08433, 0.38, 0.1148, 0.3803, 0.08498, 0.4842, 0.08433, 0.4838, 0.1181, 0.8407, 0.4642, 0.875, 0.4611, 0.8751, 0.4691, 0.8425, 0.4729, 0.875, 0.4611, 0.9094, 0.4633, 0.9078, 0.472, 0.8751, 0.4691, 0.8751, 0.4691, 0.9078, 0.472, 0.9056, 0.4881, 0.8754, 0.4866, 0.8425, 0.4729, 0.8751, 0.4691, 0.8754, 0.4866, 0.8452, 0.4889, 0.8106, 0.4755, 0.8407, 0.4642, 0.8425, 0.4729, 0.8151, 0.4813, 0.8151, 0.4813, 0.8425, 0.4729, 0.8452, 0.4889, 0.8187, 0.4942, 0.9094, 0.4633, 0.9398, 0.4737, 0.9354, 0.4796, 0.9078, 0.472, 0.9078, 0.472, 0.9354, 0.4796, 0.9322, 0.4926, 0.9056, 0.4881, 0.8451, 0.56, 0.8764, 0.5624, 0.8767, 0.5813, 0.842, 0.5769, 0.8764, 0.5624, 0.9077, 0.5591, 0.9112, 0.5759, 0.8767, 0.5813, 0.8767, 0.5813, 0.9112, 0.5759, 0.9136, 0.585, 0.8768, 0.59, 0.842, 0.5769, 0.8767, 0.5813, 0.8768, 0.59, 0.8399, 0.586, 0.8179, 0.5535, 0.8451, 0.56, 0.842, 0.5769, 0.8135, 0.5664, 0.8135, 0.5664, 0.842, 0.5769, 0.8399, 0.586, 0.8083, 0.5722, 0.9077, 0.5591, 0.9347, 0.5518, 0.9394, 0.5646, 0.9112, 0.5759, 0.9112, 0.5759, 0.9394, 0.5646, 0.9448, 0.5702, 0.9136, 0.585, 0.9056, 0.4881, 0.9041, 0.5233, 0.8759, 0.5239, 0.8754, 0.4866, 0.9041, 0.5233, 0.9077, 0.5591, 0.8764, 0.5624, 0.8759, 0.5239, 0.8759, 0.5239, 0.8764, 0.5624, 0.8451, 0.56, 0.8476, 0.5241, 0.8754, 0.4866, 0.8759, 0.5239, 0.8476, 0.5241, 0.8452, 0.4889, 0.6584, 0.6219, 0.6573, 0.6156, 0.7589, 0.5991, 0.7599, 0.6055, 0.6573, 0.6156, 0.6562, 0.6088, 0.7578, 0.5923, 0.7589, 0.5991, 0.6594, 0.6283, 0.6584, 0.6219, 0.7599, 0.6055, 0.761, 0.6118, 0.6605, 0.6351, 0.6594, 0.6283, 0.761, 0.6118, 0.7621, 0.6186, 0.6391, 0.6711, 0.6533, 0.6663, 0.6877, 0.7492, 0.667, 0.7799, 0.6763, 0.6512, 0.6874, 0.6404, 0.7644, 0.7091, 0.73, 0.7182, 0.7089, 0.7354, 0.7373, 0.7722, 0.6728, 0.782, 0.6908, 0.7525, 0.665, 0.6595, 0.6763, 0.6512, 0.73, 0.7182, 0.7066, 0.7316, 0.6533, 0.6663, 0.665, 0.6595, 0.7066, 0.7316, 0.6877, 0.7492, 0.7643, 0.717, 0.7315, 0.7234, 0.73, 0.7182, 0.7644, 0.7091, 0.667, 0.7799, 0.6877, 0.7492, 0.6908, 0.7525, 0.6728, 0.782, 0.7315, 0.7234, 0.7089, 0.7354, 0.7066, 0.7316, 0.73, 0.7182, 0.7089, 0.7354, 0.6908, 0.7525, 0.6877, 0.7492, 0.7066, 0.7316, 0.7643, 0.717, 0.7373, 0.7722, 0.7089, 0.7354, 0.7315, 0.7234, 0.9385, 0.3587, 0.9303, 0.4235, 0.9106, 0.4245, 0.9018, 0.3603, 0.9385, 0.3587, 0.9303, 0.4235, 0.9566, 0.4279, 0.9723, 0.3673, 0.8663, 0.3703, 0.891, 0.43, 0.9106, 0.4245, 0.9018, 0.3603, 0.8663, 0.3703, 0.891, 0.43, 0.8653, 0.4426, 0.8313, 0.385, 0.9393, 0.3439, 0.9011, 0.3452, 0.8999, 0.2914, 0.9242, 0.2861, 0.9393, 0.3439, 0.9843, 0.3467, 0.9577, 0.2717, 0.9242, 0.2861, 0.8577, 0.3524, 0.9011, 0.3452, 0.8999, 0.2914, 0.8685, 0.289, 0.8577, 0.3524, 0.8144, 0.3633, 0.83, 0.2754, 0.8685, 0.289, 0.8984, 0.2796, 0.9209, 0.2748, 0.9242, 0.2861, 0.8999, 0.2914, 0.8663, 0.3703, 0.9018, 0.3603, 0.9011, 0.3452, 0.8577, 0.3524, 0.9385, 0.3587, 0.9723, 0.3673, 0.9843, 0.3467, 0.9393, 0.3439, 0.8984, 0.2796, 0.8737, 0.2757, 0.8685, 0.289, 0.8999, 0.2914, 0.9484, 0.2608, 0.9209, 0.2748, 0.9242, 0.2861, 0.9577, 0.2717, 0.8663, 0.3703, 0.8313, 0.385, 0.8144, 0.3633, 0.8577, 0.3524, 0.8405, 0.2608, 0.8737, 0.2757, 0.8685, 0.289, 0.83, 0.2754, 0.9385, 0.3587, 0.9018, 0.3603, 0.9011, 0.3452, 0.9393, 0.3439, 0.1389, 0.05652, 0.1389, 0.08501, 0.01476, 0.08501, 0.01475, 0.05657, 0.1389, 0.08501, 0.1389, 0.1135, 0.01475, 0.1135, 0.01476, 0.08501, 0.1388, 0.02597, 0.1389, 0.05652, 0.01475, 0.05657, 0.01473, 0.02606, 0.1389, 0.1135, 0.1388, 0.1441, 0.01473, 0.144, 0.01475, 0.1135, 0.3612, 0.2462, 0.5249, 0.155, 0.4429, 0.298, 0.5249, 0.155, 0.661, 0.1947, 0.6093, 0.2488, 0.3437, 0.4018, 0.4482, 0.4903, 0.3488, 0.5335, 0.4429, 0.298, 0.5301, 0.2548, 0.52, 0.3386, 0.6093, 0.2488, 0.5897, 0.3272, 0.5301, 0.2548, 0.52, 0.3386, 0.5068, 0.4359, 0.4423, 0.3978, 0.4482, 0.4903, 0.4817, 0.6163, 0.3488, 0.5335, 0.08205, 0.5309, 0.2206, 0.556, 0.115, 0.5806, 0.6093, 0.2488, 0.661, 0.1947, 0.688, 0.2993, 0.5897, 0.3272, 0.5826, 0.3962, 0.52, 0.3386, 0.688, 0.2993, 0.6688, 0.3706, 0.5897, 0.3272, 0.5826, 0.3962, 0.572, 0.4553, 0.5068, 0.4359, 0.4482, 0.4903, 0.5119, 0.5138, 0.4817, 0.6163, 0.01321, 0.5251, 0.08205, 0.5309, 0.02848, 0.6304, 0.5826, 0.3962, 0.6688, 0.3706, 0.6364, 0.4579, 0.6364, 0.4579, 0.7683, 0.4665, 0.6105, 0.5391, 0.5119, 0.5138, 0.6105, 0.5391, 0.4817, 0.6163, 0.6688, 0.3706, 0.7683, 0.4665, 0.6364, 0.4579, 0.7913, 0.308, 0.7683, 0.4665, 0.6688, 0.3706, 0.08205, 0.5309, 0.115, 0.5806, 0.02848, 0.6304, 0.2429, 0.7167, 0.0814, 0.7752, 0.02678, 0.7221, 0.2274, 0.6432, 0.0814, 0.7752, 0.2429, 0.7167, 0.2681, 0.7876, 0.02848, 0.6304, 0.2274, 0.6432, 0.02678, 0.7221, 0.1362, 0.9172, 0.2681, 0.7876, 0.3076, 0.8645, 0.115, 0.5806, 0.2274, 0.6432, 0.02848, 0.6304, 0.2272, 0.4688, 0.08205, 0.5309, 0.0361, 0.4446, 0.2681, 0.3243, 0.1499, 0.1973, 0.3076, 0.2473, 0.2428, 0.3952, 0.08121, 0.3365, 0.2681, 0.3243, 0.0361, 0.4446, 0.08205, 0.5309, 0.01321, 0.5251, 0.3612, 0.2462, 0.4429, 0.298, 0.3437, 0.4018, 0.4429, 0.298, 0.5249, 0.155, 0.5301, 0.2548, 0.3437, 0.4018, 0.4429, 0.298, 0.4423, 0.3978, 0.5301, 0.2548, 0.5249, 0.155, 0.6093, 0.2488, 0.3437, 0.4018, 0.4423, 0.3978, 0.4482, 0.4903, 0.4429, 0.298, 0.52, 0.3386, 0.4423, 0.3978, 0.1961, 0.9865, 0.1362, 0.9172, 0.3076, 0.8645, 0.52, 0.3386, 0.5301, 0.2548, 0.5897, 0.3272, 0.4482, 0.4903, 0.4423, 0.3978, 0.5068, 0.4359, 0.52, 0.3386, 0.5826, 0.3962, 0.5068, 0.4359, 0.6093, 0.2488, 0.688, 0.2993, 0.5897, 0.3272, 0.4482, 0.4903, 0.5068, 0.4359, 0.5119, 0.5138, 0.5897, 0.3272, 0.6688, 0.3706, 0.5826, 0.3962, 0.5068, 0.4359, 0.572, 0.4553, 0.5119, 0.5138, 0.572, 0.4553, 0.5826, 0.3962, 0.6364, 0.4579, 0.661, 0.1947, 0.7913, 0.308, 0.688, 0.2993, 0.5119, 0.5138, 0.572, 0.4553, 0.6105, 0.5391, 0.6688, 0.3706, 0.688, 0.2993, 0.7913, 0.308, 0.6105, 0.5391, 0.572, 0.4553, 0.6364, 0.4579, 0.4817, 0.6163, 0.6105, 0.5391, 0.5943, 0.6075, 0.5943, 0.6075, 0.6105, 0.5391, 0.7213, 0.5786, 0.6105, 0.5391, 0.7683, 0.4665, 0.7213, 0.5786, 0.0361, 0.4446, 0.08121, 0.3365, 0.2428, 0.3952, 0.2272, 0.4688, 0.1362, 0.9172, 0.09765, 0.858, 0.2681, 0.7876, 0.09765, 0.858, 0.0814, 0.7752, 0.2681, 0.7876, 0.115, 0.5806, 0.2206, 0.556, 0.2274, 0.6432, 0.2272, 0.4688, 0.2206, 0.556, 0.08205, 0.5309, 0.2681, 0.3243, 0.08121, 0.3365, 0.0895, 0.2435, 0.2681, 0.3243, 0.0895, 0.2435, 0.1499, 0.1973, 0.9299, 0.9022, 0.969, 0.8983, 0.9676, 0.9053, 0.9324, 0.9089, 0.5907, 0.8339, 0.4999, 0.7816, 0.5296, 0.7432, 0.4739, 0.8097, 0.466, 0.8836, 0.4404, 0.8475, 0.4931, 0.7893, 0.5718, 0.8536, 0.526, 0.8762, 0.6168, 0.9726, 0.5718, 0.8536, 0.6497, 0.9681, 0.9668, 0.1565, 0.8142, 0.1288, 0.9609, 0.07166, 0.4739, 0.8097, 0.526, 0.8762, 0.466, 0.8836, 0.4735, 0.9681, 0.466, 0.8836, 0.5347, 0.9764, 0.3983, 0.9465, 0.4096, 0.9183, 0.4259, 0.9564, 0.8142, 0.1288, 0.7981, 0.1959, 0.7696, 0.1741, 0.779, 0.124, 0.606, 0.1542, 0.5893, 0.1151, 0.8142, 0.1288, 0.9668, 0.1565, 0.978, 0.2055, 0.7981, 0.1959, 0.5718, 0.8536, 0.4999, 0.7816, 0.5907, 0.8339, 0.4404, 0.8475, 0.466, 0.8836, 0.4096, 0.9183, 0.3837, 0.8912, 0.4096, 0.9183, 0.3993, 0.9241, 0.4476, 0.6808, 0.5296, 0.7432, 0.4359, 0.6951, 0.4739, 0.8097, 0.4007, 0.8272, 0.3817, 0.7622, 0.4224, 0.7142, 0.4931, 0.7893, 0.3817, 0.7622, 0.4224, 0.7142, 0.4999, 0.7816, 0.4931, 0.7893, 0.2945, 0.6857, 0.4224, 0.7142, 0.3817, 0.7622, 0.8123, 0.06591, 0.8142, 0.1288, 0.779, 0.124, 0.8027, 0.02337, 0.8123, 0.06591, 0.7699, 0.04535, 0.5612, 0.05602, 0.5223, 0.12, 0.5413, 0.02228, 0.5973, 0.04756, 0.5881, 0.008254, 0.6255, 0.01401, 0.4007, 0.8272, 0.4404, 0.8475, 0.3837, 0.8912, 0.3153, 0.8345, 0.4007, 0.8272, 0.3837, 0.8912, 0.3817, 0.7622, 0.2911, 0.7203, 0.2945, 0.6857, 0.6061, 0.8215, 0.5907, 0.8339, 0.5296, 0.7432, 0.5795, 0.9793, 0.466, 0.8836, 0.526, 0.8762, 0.5718, 0.8536, 0.4931, 0.7893, 0.4999, 0.7816, 0.6168, 0.9726, 0.526, 0.8762, 0.5718, 0.8536, 0.466, 0.8836, 0.5795, 0.9793, 0.5347, 0.9764, 0.5632, 0.09045, 0.5893, 0.1151, 0.5683, 0.1503, 0.5223, 0.12, 0.3837, 0.8912, 0.4404, 0.8475, 0.4096, 0.9183, 0.779, 0.124, 0.8142, 0.1288, 0.7696, 0.1741, 0.6011, 0.08216, 0.5893, 0.1151, 0.5632, 0.09045, 0.7696, 0.1741, 0.606, 0.1542, 0.779, 0.124, 0.779, 0.124, 0.5893, 0.1151, 0.6011, 0.08216, 0.466, 0.8836, 0.4735, 0.9681, 0.4259, 0.9564, 0.4096, 0.9183, 0.5223, 0.12, 0.5612, 0.05602, 0.5632, 0.09045, 0.5893, 0.1151, 0.606, 0.1542, 0.5683, 0.1503, 0.5718, 0.8536, 0.5907, 0.8339, 0.6497, 0.9681, 0.4739, 0.8097, 0.4931, 0.7893, 0.526, 0.8762, 0.5907, 0.8339, 0.6061, 0.8215, 0.6809, 0.9507, 0.6497, 0.9681, 0.3781, 0.899, 0.3837, 0.8912, 0.3993, 0.9241, 0.3993, 0.9241, 0.4096, 0.9183, 0.3983, 0.9465, 0.526, 0.8762, 0.6168, 0.9726, 0.5795, 0.9793, 0.5296, 0.7432, 0.6146, 0.6521, 0.6508, 0.79, 0.6061, 0.8215, 0.6809, 0.9507, 0.6061, 0.8215, 0.6508, 0.79, 0.7296, 0.8882, 0.9736, 0.008254, 0.9609, 0.07166, 0.8123, 0.06591, 0.8027, 0.02337, 0.4359, 0.6951, 0.5296, 0.7432, 0.4999, 0.7816, 0.4739, 0.8097, 0.4404, 0.8475, 0.4007, 0.8272, 0.2945, 0.6857, 0.2973, 0.6509, 0.4224, 0.7142, 0.3817, 0.7622, 0.4007, 0.8272, 0.2942, 0.7701, 0.8142, 0.1288, 0.8123, 0.06591, 0.9609, 0.07166, 0.3153, 0.8345, 0.2942, 0.7701, 0.4007, 0.8272, 0.5612, 0.05602, 0.5973, 0.04756, 0.6011, 0.08216, 0.5632, 0.09045, 0.7699, 0.04535, 0.8123, 0.06591, 0.779, 0.124, 0.5881, 0.008254, 0.5973, 0.04756, 0.5612, 0.05602, 0.5413, 0.02228, 0.7699, 0.04535, 0.5973, 0.04756, 0.6255, 0.01401, 0.779, 0.124, 0.6011, 0.08216, 0.7699, 0.04535, 0.6011, 0.08216, 0.5973, 0.04756, 0.7699, 0.04535, 0.3781, 0.899, 0.3492, 0.9024, 0.3443, 0.8939, 0.3837, 0.8912, 0.4224, 0.7142, 0.4359, 0.6951, 0.4999, 0.7816, 0.2973, 0.6509, 0.4359, 0.6951, 0.4224, 0.7142, 0.3817, 0.7622, 0.4931, 0.7893, 0.4739, 0.8097, 0.2942, 0.7701, 0.2911, 0.7203, 0.3817, 0.7622, 0.3443, 0.8939, 0.3153, 0.8345, 0.3837, 0.8912, 0.4359, 0.6951, 0.2973, 0.6509, 0.3113, 0.6182, 0.4476, 0.6808, 0.4742, 0.6324, 0.6146, 0.6521, 0.5296, 0.7432, 0.4476, 0.6808, 0.3113, 0.6182, 0.3687, 0.5636, 0.4742, 0.6324, 0.4476, 0.6808])
me_cube_001.materials.append(mat_rock)
me_cube_001.materials.append(mat_wood)
me_cube_001.use_remesh_preserve_volume = False
me_cube_001.use_remesh_preserve_attributes = False
me_cube_001.use_mirror_vertex_groups = False
me_cube_001.update()
arm_armature = bpy.data.armatures.new('Armature')  # bones are not reproduced

# ---- objects
ob_hammer = bpy.data.objects.new('Hammer', me_cube_001)
ob_hammer_arm = bpy.data.objects.new('Hammer_Arm', arm_armature)

# ---- transforms, parenting, visibility, modifiers, constraints
ob_hammer.parent = ob_hammer_arm
ob_hammer.location = (0.0, 0.0, 0.0)
ob_hammer.lock_rotations_4d = False
ob_hammer.empty_display_type = 'ARROWS'
ob_hammer.lineart.crease_threshold = 0.0
_vg = ob_hammer.vertex_groups.new(name='Bone')
_vg.add([211, 212, 213, 214, 215, 216, 217, 218, 219, 220, 221, 222, 223, 224, 225, 226, 227, 228, 229, 230, 231, 232, 233, 234, 235, 236, 237, 238, 239, 240, 241, 242, 243, 244, 245, 246, 247, 248, 249, 250, 251, 252, 253, 254, 255, 256, 257, 258, 259, 260, 261, 262, 263, 264, 265, 266, 267, 268], 1.0, 'REPLACE')
_vg = ob_hammer.vertex_groups.new(name='Bone.001')
_vg.add([0, 1, 2, 3, 4, 5, 6, 7, 8, 9, 10, 11, 12, 13, 14, 15, 16, 17, 18, 19, 20, 21, 22, 23, 24, 25, 26, 27, 28, 29, 30, 31, 32, 33, 34, 35, 36, 37, 38, 39, 40, 41, 42, 43, 44, 45, 46, 47, 48, 49, 50, 51, 52, 53, 54, 55, 56, 57, 58, 59, 60, 61, 62, 63, 64, 65, 66, 67, 68, 69, 70, 71, 72, 73, 74, 75, 76, 77, 78, 79, 80, 81, 82, 83, 84, 85, 86, 87, 88, 89, 90, 91, 92, 93, 94, 95, 96, 97, 98, 99, 100, 101, 102, 103, 104, 105, 106, 107, 108, 109, 110, 111, 112, 113, 114, 115, 116, 117, 118, 119, 120, 121, 122, 123, 124, 125, 126, 127, 128, 129, 130, 131, 132, 133, 134, 135, 136, 137, 138, 139, 140, 141, 142, 143, 144, 145, 146, 147, 148, 149, 150, 151, 152, 153, 154, 155, 156, 157, 158, 159, 160, 161, 162, 163, 164, 165, 166, 167, 168, 169, 170, 171, 172, 173, 174, 175, 176, 177, 178, 179, 180, 181, 182, 183, 184, 185, 186, 187, 188, 189, 190, 191, 192, 193, 194, 195, 196, 197, 198, 199, 200, 201, 202, 203, 204, 205, 206, 207, 208, 209, 210], 1.0, 'REPLACE')
_m = ob_hammer.modifiers.new('Decimate', 'DECIMATE')
_m = ob_hammer.modifiers.new('Mirror', 'MIRROR')
_m.use_axis = (False, True, False)
_m.use_clip = True
_m = ob_hammer.modifiers.new('Armature', 'ARMATURE')
_m.object = ob_hammer_arm
ob_hammer_arm.location = (0.0, 0.0, 0.0)
ob_hammer_arm.show_in_front = True
ob_hammer_arm.lineart.crease_threshold = 0.0

# ---- collection membership
col_collection.objects.link(ob_hammer)
col_collection.objects.link(ob_hammer_arm)

# ---- scene / render settings (as saved in the file)
scene.frame_start = 1; scene.frame_end = 48; scene.frame_set(17)
scene.render.engine = 'CYCLES'
scene.cycles.use_denoising = False
scene.cycles.samples = 128
scene.cycles.sampling_pattern = 'TABULATED_SOBOL'
scene.cycles.use_adaptive_sampling = False
scene.cycles.use_light_tree = False
scene.cycles.bake_type = 'NORMAL'
scene.view_settings.view_transform = 'Filmic'
bpy.context.view_layer.update()

# ---- added for rendering (the .blend has no active camera and no usable light): camera, sun
cam_auto = bpy.data.cameras.new('AutoCamera')
cam_auto.lens = 50.0
cam_auto.sensor_width = 36.0
cam_auto.clip_end = 1000.0
ob_auto_camera = bpy.data.objects.new('AutoCamera', cam_auto)
scene.collection.objects.link(ob_auto_camera)
ob_auto_camera.location = (4.45267, -6.79252, 5.03652)
ob_auto_camera.rotation_euler = (1.09748, -7.21219e-08, 0.694738)
scene.camera = ob_auto_camera
light_auto_sun = bpy.data.lights.new('AutoSun', 'SUN')
light_auto_sun.energy = 3.0
light_auto_sun.angle = 0.0523599
ob_auto_sun = bpy.data.objects.new('AutoSun', light_auto_sun)
scene.collection.objects.link(ob_auto_sun)
ob_auto_sun.rotation_euler = (0.872665, 0.174533, 0.523599)
bpy.context.view_layer.update()
